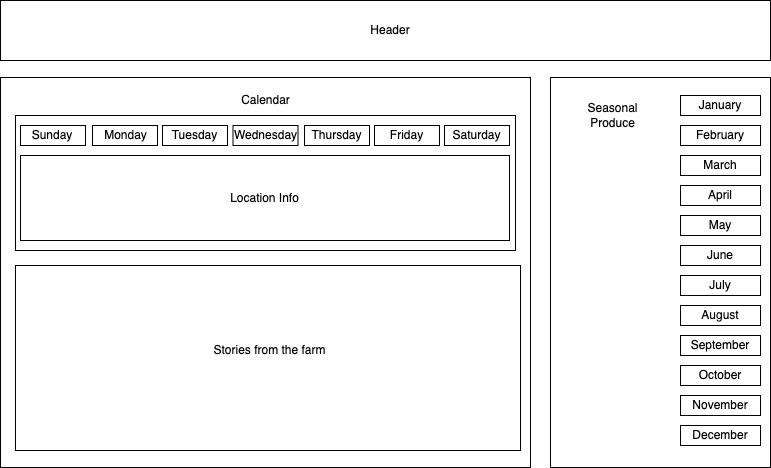

The diagram above was exported from draw.io. Its source (the exported page's mxGraphModel, read from the mxfile embedded in the PNG):
<mxGraphModel dx="1031" dy="566" grid="1" gridSize="10" guides="1" tooltips="1" connect="1" arrows="1" fold="1" page="1" pageScale="1" pageWidth="850" pageHeight="1100" math="0" shadow="0">
  <root>
    <mxCell id="0" />
    <mxCell id="1" parent="0" />
    <mxCell id="PzUisfwITkYo09rWlAck-1" value="" style="rounded=0;whiteSpace=wrap;html=1;" vertex="1" parent="1">
      <mxGeometry x="40" y="10" width="770" height="60" as="geometry" />
    </mxCell>
    <mxCell id="PzUisfwITkYo09rWlAck-2" value="Header" style="text;html=1;strokeColor=none;fillColor=none;align=center;verticalAlign=middle;whiteSpace=wrap;rounded=0;" vertex="1" parent="1">
      <mxGeometry x="400" y="25" width="60" height="30" as="geometry" />
    </mxCell>
    <mxCell id="PzUisfwITkYo09rWlAck-3" value="" style="rounded=0;whiteSpace=wrap;html=1;" vertex="1" parent="1">
      <mxGeometry x="590" y="87" width="220" height="390" as="geometry" />
    </mxCell>
    <mxCell id="PzUisfwITkYo09rWlAck-4" value="Seasonal&lt;br&gt;Produce" style="text;html=1;strokeColor=none;fillColor=none;align=center;verticalAlign=middle;whiteSpace=wrap;rounded=0;" vertex="1" parent="1">
      <mxGeometry x="610" y="100" width="85" height="50" as="geometry" />
    </mxCell>
    <mxCell id="PzUisfwITkYo09rWlAck-5" value="" style="rounded=0;whiteSpace=wrap;html=1;" vertex="1" parent="1">
      <mxGeometry x="40" y="87" width="530" height="390" as="geometry" />
    </mxCell>
    <mxCell id="PzUisfwITkYo09rWlAck-6" value="Calendar" style="text;html=1;strokeColor=none;fillColor=none;align=center;verticalAlign=middle;whiteSpace=wrap;rounded=0;" vertex="1" parent="1">
      <mxGeometry x="237.5" y="95" width="135" height="30" as="geometry" />
    </mxCell>
    <mxCell id="PzUisfwITkYo09rWlAck-8" value="" style="rounded=0;whiteSpace=wrap;html=1;" vertex="1" parent="1">
      <mxGeometry x="720" y="105" width="80" height="20" as="geometry" />
    </mxCell>
    <mxCell id="PzUisfwITkYo09rWlAck-9" value="January" style="text;html=1;strokeColor=none;fillColor=none;align=center;verticalAlign=middle;whiteSpace=wrap;rounded=0;" vertex="1" parent="1">
      <mxGeometry x="720" y="100" width="80" height="30" as="geometry" />
    </mxCell>
    <mxCell id="PzUisfwITkYo09rWlAck-16" value="" style="rounded=0;whiteSpace=wrap;html=1;" vertex="1" parent="1">
      <mxGeometry x="720" y="435" width="80" height="20" as="geometry" />
    </mxCell>
    <mxCell id="PzUisfwITkYo09rWlAck-17" value="December" style="text;html=1;strokeColor=none;fillColor=none;align=center;verticalAlign=middle;whiteSpace=wrap;rounded=0;" vertex="1" parent="1">
      <mxGeometry x="720" y="430" width="80" height="30" as="geometry" />
    </mxCell>
    <mxCell id="PzUisfwITkYo09rWlAck-18" value="" style="rounded=0;whiteSpace=wrap;html=1;" vertex="1" parent="1">
      <mxGeometry x="720" y="135" width="80" height="20" as="geometry" />
    </mxCell>
    <mxCell id="PzUisfwITkYo09rWlAck-19" value="February" style="text;html=1;strokeColor=none;fillColor=none;align=center;verticalAlign=middle;whiteSpace=wrap;rounded=0;" vertex="1" parent="1">
      <mxGeometry x="720" y="130" width="80" height="30" as="geometry" />
    </mxCell>
    <mxCell id="PzUisfwITkYo09rWlAck-20" value="" style="rounded=0;whiteSpace=wrap;html=1;" vertex="1" parent="1">
      <mxGeometry x="720" y="405" width="80" height="20" as="geometry" />
    </mxCell>
    <mxCell id="PzUisfwITkYo09rWlAck-21" value="November" style="text;html=1;strokeColor=none;fillColor=none;align=center;verticalAlign=middle;whiteSpace=wrap;rounded=0;" vertex="1" parent="1">
      <mxGeometry x="720" y="400" width="80" height="30" as="geometry" />
    </mxCell>
    <mxCell id="PzUisfwITkYo09rWlAck-22" value="" style="rounded=0;whiteSpace=wrap;html=1;" vertex="1" parent="1">
      <mxGeometry x="720" y="165" width="80" height="20" as="geometry" />
    </mxCell>
    <mxCell id="PzUisfwITkYo09rWlAck-23" value="March" style="text;html=1;strokeColor=none;fillColor=none;align=center;verticalAlign=middle;whiteSpace=wrap;rounded=0;" vertex="1" parent="1">
      <mxGeometry x="720" y="160" width="80" height="30" as="geometry" />
    </mxCell>
    <mxCell id="PzUisfwITkYo09rWlAck-24" value="" style="rounded=0;whiteSpace=wrap;html=1;" vertex="1" parent="1">
      <mxGeometry x="720" y="375" width="80" height="20" as="geometry" />
    </mxCell>
    <mxCell id="PzUisfwITkYo09rWlAck-25" value="October" style="text;html=1;strokeColor=none;fillColor=none;align=center;verticalAlign=middle;whiteSpace=wrap;rounded=0;" vertex="1" parent="1">
      <mxGeometry x="720" y="370" width="80" height="30" as="geometry" />
    </mxCell>
    <mxCell id="PzUisfwITkYo09rWlAck-26" value="" style="rounded=0;whiteSpace=wrap;html=1;" vertex="1" parent="1">
      <mxGeometry x="720" y="195" width="80" height="20" as="geometry" />
    </mxCell>
    <mxCell id="PzUisfwITkYo09rWlAck-27" value="April" style="text;html=1;strokeColor=none;fillColor=none;align=center;verticalAlign=middle;whiteSpace=wrap;rounded=0;" vertex="1" parent="1">
      <mxGeometry x="720" y="190" width="80" height="30" as="geometry" />
    </mxCell>
    <mxCell id="PzUisfwITkYo09rWlAck-28" value="" style="rounded=0;whiteSpace=wrap;html=1;" vertex="1" parent="1">
      <mxGeometry x="720" y="225" width="80" height="20" as="geometry" />
    </mxCell>
    <mxCell id="PzUisfwITkYo09rWlAck-29" value="May" style="text;html=1;strokeColor=none;fillColor=none;align=center;verticalAlign=middle;whiteSpace=wrap;rounded=0;" vertex="1" parent="1">
      <mxGeometry x="720" y="220" width="80" height="30" as="geometry" />
    </mxCell>
    <mxCell id="PzUisfwITkYo09rWlAck-30" value="" style="rounded=0;whiteSpace=wrap;html=1;" vertex="1" parent="1">
      <mxGeometry x="720" y="255" width="80" height="20" as="geometry" />
    </mxCell>
    <mxCell id="PzUisfwITkYo09rWlAck-31" value="June" style="text;html=1;strokeColor=none;fillColor=none;align=center;verticalAlign=middle;whiteSpace=wrap;rounded=0;" vertex="1" parent="1">
      <mxGeometry x="720" y="250" width="80" height="30" as="geometry" />
    </mxCell>
    <mxCell id="PzUisfwITkYo09rWlAck-32" value="" style="rounded=0;whiteSpace=wrap;html=1;" vertex="1" parent="1">
      <mxGeometry x="720" y="285" width="80" height="20" as="geometry" />
    </mxCell>
    <mxCell id="PzUisfwITkYo09rWlAck-33" value="July" style="text;html=1;strokeColor=none;fillColor=none;align=center;verticalAlign=middle;whiteSpace=wrap;rounded=0;" vertex="1" parent="1">
      <mxGeometry x="720" y="280" width="80" height="30" as="geometry" />
    </mxCell>
    <mxCell id="PzUisfwITkYo09rWlAck-34" value="" style="rounded=0;whiteSpace=wrap;html=1;" vertex="1" parent="1">
      <mxGeometry x="720" y="315" width="80" height="20" as="geometry" />
    </mxCell>
    <mxCell id="PzUisfwITkYo09rWlAck-35" value="August" style="text;html=1;strokeColor=none;fillColor=none;align=center;verticalAlign=middle;whiteSpace=wrap;rounded=0;" vertex="1" parent="1">
      <mxGeometry x="720" y="310" width="80" height="30" as="geometry" />
    </mxCell>
    <mxCell id="PzUisfwITkYo09rWlAck-36" value="" style="rounded=0;whiteSpace=wrap;html=1;" vertex="1" parent="1">
      <mxGeometry x="720" y="345" width="80" height="20" as="geometry" />
    </mxCell>
    <mxCell id="PzUisfwITkYo09rWlAck-37" value="September" style="text;html=1;strokeColor=none;fillColor=none;align=center;verticalAlign=middle;whiteSpace=wrap;rounded=0;" vertex="1" parent="1">
      <mxGeometry x="720" y="340" width="80" height="30" as="geometry" />
    </mxCell>
    <mxCell id="PzUisfwITkYo09rWlAck-38" value="" style="rounded=0;whiteSpace=wrap;html=1;" vertex="1" parent="1">
      <mxGeometry x="55" y="125" width="500" height="135" as="geometry" />
    </mxCell>
    <mxCell id="PzUisfwITkYo09rWlAck-43" value="" style="rounded=0;whiteSpace=wrap;html=1;" vertex="1" parent="1">
      <mxGeometry x="272.5" y="135" width="65" height="20" as="geometry" />
    </mxCell>
    <mxCell id="PzUisfwITkYo09rWlAck-44" value="" style="rounded=0;whiteSpace=wrap;html=1;" vertex="1" parent="1">
      <mxGeometry x="344" y="135" width="65" height="20" as="geometry" />
    </mxCell>
    <mxCell id="PzUisfwITkYo09rWlAck-45" value="" style="rounded=0;whiteSpace=wrap;html=1;" vertex="1" parent="1">
      <mxGeometry x="414" y="135" width="65" height="20" as="geometry" />
    </mxCell>
    <mxCell id="PzUisfwITkYo09rWlAck-46" value="" style="rounded=0;whiteSpace=wrap;html=1;" vertex="1" parent="1">
      <mxGeometry x="484" y="135" width="65" height="20" as="geometry" />
    </mxCell>
    <mxCell id="PzUisfwITkYo09rWlAck-47" value="" style="rounded=0;whiteSpace=wrap;html=1;" vertex="1" parent="1">
      <mxGeometry x="202" y="135" width="65" height="20" as="geometry" />
    </mxCell>
    <mxCell id="PzUisfwITkYo09rWlAck-48" value="" style="rounded=0;whiteSpace=wrap;html=1;" vertex="1" parent="1">
      <mxGeometry x="132" y="135" width="65" height="20" as="geometry" />
    </mxCell>
    <mxCell id="PzUisfwITkYo09rWlAck-49" value="" style="rounded=0;whiteSpace=wrap;html=1;" vertex="1" parent="1">
      <mxGeometry x="60" y="135" width="65" height="20" as="geometry" />
    </mxCell>
    <mxCell id="PzUisfwITkYo09rWlAck-39" value="Sunday" style="text;html=1;strokeColor=none;fillColor=none;align=center;verticalAlign=middle;whiteSpace=wrap;rounded=0;" vertex="1" parent="1">
      <mxGeometry x="52" y="130" width="80" height="30" as="geometry" />
    </mxCell>
    <mxCell id="PzUisfwITkYo09rWlAck-50" value="Monday" style="text;html=1;strokeColor=none;fillColor=none;align=center;verticalAlign=middle;whiteSpace=wrap;rounded=0;" vertex="1" parent="1">
      <mxGeometry x="128" y="130" width="75" height="30" as="geometry" />
    </mxCell>
    <mxCell id="PzUisfwITkYo09rWlAck-51" value="Tuesday" style="text;html=1;strokeColor=none;fillColor=none;align=center;verticalAlign=middle;whiteSpace=wrap;rounded=0;" vertex="1" parent="1">
      <mxGeometry x="197" y="130" width="75" height="30" as="geometry" />
    </mxCell>
    <mxCell id="PzUisfwITkYo09rWlAck-52" value="Wednesday" style="text;html=1;strokeColor=none;fillColor=none;align=center;verticalAlign=middle;whiteSpace=wrap;rounded=0;" vertex="1" parent="1">
      <mxGeometry x="267.5" y="130" width="75" height="30" as="geometry" />
    </mxCell>
    <mxCell id="PzUisfwITkYo09rWlAck-53" value="Thursday" style="text;html=1;strokeColor=none;fillColor=none;align=center;verticalAlign=middle;whiteSpace=wrap;rounded=0;" vertex="1" parent="1">
      <mxGeometry x="339" y="130" width="75" height="30" as="geometry" />
    </mxCell>
    <mxCell id="PzUisfwITkYo09rWlAck-54" value="Friday" style="text;html=1;strokeColor=none;fillColor=none;align=center;verticalAlign=middle;whiteSpace=wrap;rounded=0;" vertex="1" parent="1">
      <mxGeometry x="409" y="130" width="75" height="30" as="geometry" />
    </mxCell>
    <mxCell id="PzUisfwITkYo09rWlAck-55" value="Saturday" style="text;html=1;strokeColor=none;fillColor=none;align=center;verticalAlign=middle;whiteSpace=wrap;rounded=0;" vertex="1" parent="1">
      <mxGeometry x="479" y="130" width="75" height="30" as="geometry" />
    </mxCell>
    <mxCell id="PzUisfwITkYo09rWlAck-57" value="" style="rounded=0;whiteSpace=wrap;html=1;" vertex="1" parent="1">
      <mxGeometry x="60" y="165" width="489" height="85" as="geometry" />
    </mxCell>
    <mxCell id="PzUisfwITkYo09rWlAck-58" value="Location Info" style="text;html=1;strokeColor=none;fillColor=none;align=center;verticalAlign=middle;whiteSpace=wrap;rounded=0;" vertex="1" parent="1">
      <mxGeometry x="247" y="192.5" width="115" height="30" as="geometry" />
    </mxCell>
    <mxCell id="PzUisfwITkYo09rWlAck-60" value="" style="rounded=0;whiteSpace=wrap;html=1;" vertex="1" parent="1">
      <mxGeometry x="55" y="275" width="505" height="185" as="geometry" />
    </mxCell>
    <mxCell id="PzUisfwITkYo09rWlAck-61" value="Stories from the farm" style="text;html=1;strokeColor=none;fillColor=none;align=center;verticalAlign=middle;whiteSpace=wrap;rounded=0;" vertex="1" parent="1">
      <mxGeometry x="237.5" y="345" width="142.5" height="30" as="geometry" />
    </mxCell>
  </root>
</mxGraphModel>